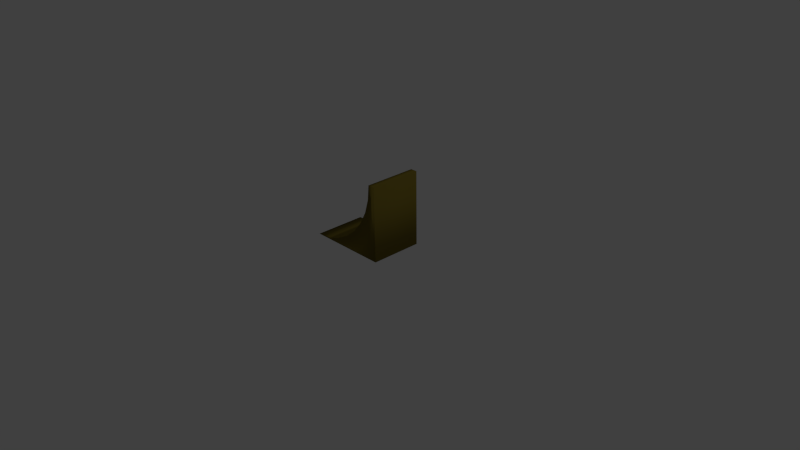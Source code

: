 # Source: ramps.blend  (saved by Blender 2.69.0; exported with 4.5.12 LTS)
import bpy
from mathutils import Matrix  # noqa: F401  (used for matrix-valued properties, if any)

bpy.ops.wm.read_factory_settings(use_empty=True)
scene = bpy.context.scene
scene.name = 'Scene'

# ---- collections
col_collection_1 = bpy.data.collections.new('Collection 1'); scene.collection.children.link(col_collection_1)

# ---- materials (node trees are filled in below, after node groups)
mat_brown_ramp = bpy.data.materials.new('brown ramp')
mat_brown_ramp.alpha_threshold = 0.0
mat_brown_ramp.use_transparent_shadow = False
mat_brown_ramp.diffuse_color = (0.2079, 0.1593, 0.02349, 1.0)
mat_brown_ramp.roughness = 0.5
mat_brown_ramp.line_color = (0.0, 0.0, 0.0, 1.0)

# ---- material node trees

# ---- world
world_world = bpy.data.worlds.new('World'); scene.world = world_world
world_world.color = (0.05088, 0.05088, 0.05088)
world_world.use_sun_shadow = False
world_world.sun_shadow_jitter_overblur = 0.0
world_world.cycles.sampling_method = 'MANUAL'
world_world.cycles.sample_map_resolution = 256

# ---- cameras
cam_camera = bpy.data.cameras.new('Camera')
cam_camera.clip_end = 100.0
cam_camera.lens = 35.0
cam_camera.sensor_width = 32.0
cam_camera.sensor_height = 18.0
cam_camera.ortho_scale = 7.314
cam_camera.dof.focus_distance = 0.0
cam_camera.dof.aperture_fstop = 128.0

# ---- lights
light_lamp = bpy.data.lights.new('Lamp', 'POINT')
light_lamp.transmission_factor = 0.0
light_lamp.cutoff_distance = 30.0
light_lamp.energy = 100.0
light_lamp.shadow_buffer_clip_start = 1.001
light_lamp.shadow_soft_size = 0.1
light_lamp.shadow_maximum_resolution = 0.006
light_lamp.use_absolute_resolution = True
light_lamp.cycles.use_multiple_importance_sampling = False

# ---- meshes
me_circle = bpy.data.meshes.new('Circle')
me_circle.from_pydata([(0.3414, -0.3404, 0.09088), (0.3414, 0.6596, 0.09088), (0.3222, 0.4645, 0.09088), (0.2653, 0.2769, 0.09088), (-0.6586, -0.3404, -0.09119), (-0.4635, -0.3212, -0.09119), (-0.2759, -0.2643, -0.09119), (-0.103, -0.1719, -0.09119), (0.04852, -0.04751, -0.09119), (0.1729, 0.104, -0.09119), (0.2653, 0.2769, -0.09119), (0.3222, 0.4645, -0.09119), (0.3414, 0.6596, -0.09119), (0.1729, 0.104, 0.09088), (0.04852, -0.04751, 0.09088), (-0.103, -0.1719, 0.09088), (-0.2759, -0.2643, 0.09088), (-0.4635, -0.3212, 0.09088), (-0.6586, -0.3404, 0.09088), (0.3414, -0.3404, -0.09119), (0.4316, -0.3404, 0.09088), (0.4316, 0.6596, 0.09088), (0.4316, 0.6596, -0.09119), (0.4316, -0.3404, -0.09119)], [], [(4, 5, 19), (5, 6, 19), (6, 7, 19), (7, 8, 19), (8, 9, 19), (9, 10, 19), (19, 10, 11), (11, 12, 19), (18, 0, 17), (17, 0, 16), (16, 0, 15), (15, 0, 14), (14, 0, 13), (13, 0, 3), (0, 2, 3), (2, 0, 1), (11, 10, 3, 2), (6, 5, 17, 16), (4, 19, 0, 18), (10, 9, 13, 3), (5, 4, 18, 17), (12, 1, 21, 22), (9, 8, 14, 13), (8, 7, 15, 14), (12, 11, 2, 1), (7, 6, 16, 15), (23, 22, 21, 20), (19, 12, 22, 23), (0, 19, 23, 20), (1, 0, 20, 21)])
me_circle.polygons.foreach_set('use_smooth', [True] * 30)
me_circle.materials.append(mat_brown_ramp)
me_circle.use_remesh_preserve_volume = False
me_circle.use_remesh_preserve_attributes = False
me_circle.use_mirror_vertex_groups = False
me_circle.update()

# ---- objects
ob_rampie = bpy.data.objects.new('rampie', me_circle)
ob_lamp = bpy.data.objects.new('Lamp', light_lamp)
ob_camera = bpy.data.objects.new('Camera', cam_camera)

# ---- transforms, parenting, visibility, modifiers, constraints
ob_rampie.location = (0.0, 0.0, 0.5209)
ob_rampie.rotation_euler = (1.571, 2.22e-16, 2.22e-16)
ob_rampie.scale = (1.0, 1.0, 3.84)
ob_rampie.lineart.crease_threshold = 0.0
ob_lamp.location = (4.076, 1.005, 5.904)
ob_lamp.rotation_euler = (0.6503, 0.05522, 1.866)
ob_lamp.lock_rotations_4d = False
ob_lamp.empty_display_type = 'ARROWS'
ob_lamp.color = (0.0, 0.0, 0.0, 0.0)
ob_lamp.lineart.crease_threshold = 0.0
ob_camera.location = (7.481, -6.508, 5.344)
ob_camera.rotation_euler = (1.109, 0.01082, 0.8149)
ob_camera.lock_rotations_4d = False
ob_camera.empty_display_type = 'ARROWS'
ob_camera.color = (0.0, 0.0, 0.0, 0.0)
ob_camera.display_type = 'WIRE'
ob_camera.lineart.crease_threshold = 0.0

# ---- collection membership
col_collection_1.objects.link(ob_rampie)
col_collection_1.objects.link(ob_lamp)
col_collection_1.objects.link(ob_camera)

# ---- scene / render settings (as saved in the file)
scene.camera = ob_camera
scene.frame_start = 1; scene.frame_end = 250; scene.frame_set(1)
scene.render.engine = 'BLENDER_EEVEE_NEXT'
scene.render.image_settings.compression = 90
scene.render.resolution_percentage = 50
scene.render.dither_intensity = 0.0
scene.cycles.use_denoising = False
scene.cycles.samples = 10
scene.cycles.sampling_pattern = 'TABULATED_SOBOL'
scene.cycles.light_sampling_threshold = 0.0
scene.cycles.use_adaptive_sampling = False
scene.cycles.use_light_tree = False
scene.cycles.blur_glossy = 0.0
scene.cycles.volume_bounces = 1
scene.cycles.pixel_filter_type = 'GAUSSIAN'
scene.cycles.sample_clamp_indirect = 0.0
scene.view_settings.view_transform = 'Standard'
bpy.context.view_layer.update()
